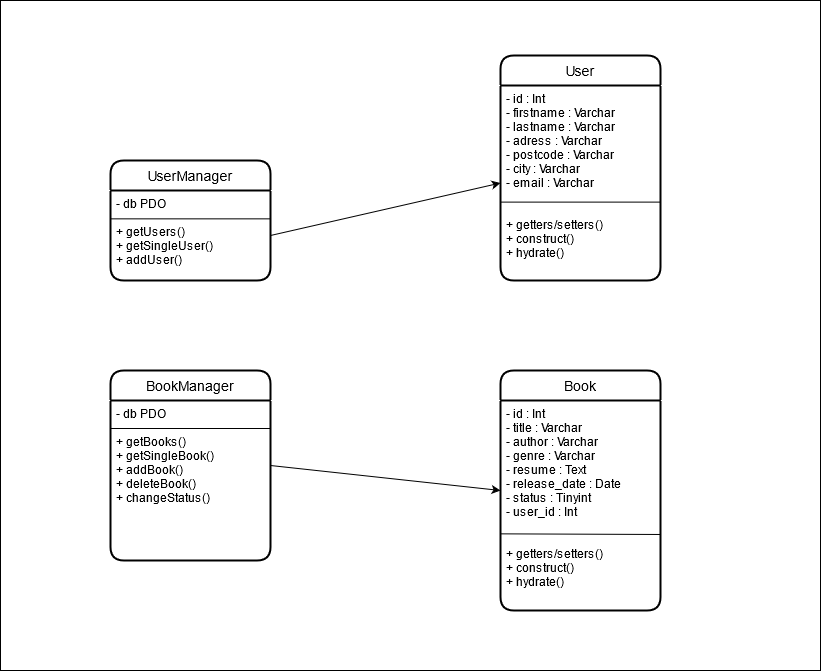

The diagram above was exported from draw.io. Its source (the exported page's mxGraphModel, read from the mxfile embedded in the PNG):
<mxGraphModel dx="1422" dy="752" grid="1" gridSize="10" guides="1" tooltips="1" connect="1" arrows="1" fold="1" page="1" pageScale="1" pageWidth="1169" pageHeight="827" math="0" shadow="0">
  <root>
    <mxCell id="0" />
    <mxCell id="1" parent="0" />
    <mxCell id="TyCJH_q5M_wyjV5Pbpqv-23" value="" style="rounded=0;whiteSpace=wrap;html=1;" parent="1" vertex="1">
      <mxGeometry x="130" y="80" width="820" height="670" as="geometry" />
    </mxCell>
    <mxCell id="TyCJH_q5M_wyjV5Pbpqv-1" value="UserManager" style="swimlane;childLayout=stackLayout;horizontal=1;startSize=30;horizontalStack=0;rounded=1;fontSize=14;fontStyle=0;strokeWidth=2;resizeParent=0;resizeLast=1;shadow=0;dashed=0;align=center;" parent="1" vertex="1">
      <mxGeometry x="240" y="240" width="160" height="120" as="geometry" />
    </mxCell>
    <mxCell id="TyCJH_q5M_wyjV5Pbpqv-10" value="" style="endArrow=none;html=1;entryX=1;entryY=0.315;entryDx=0;entryDy=0;entryPerimeter=0;exitX=0;exitY=0.315;exitDx=0;exitDy=0;exitPerimeter=0;" parent="TyCJH_q5M_wyjV5Pbpqv-1" source="TyCJH_q5M_wyjV5Pbpqv-2" target="TyCJH_q5M_wyjV5Pbpqv-2" edge="1">
      <mxGeometry width="50" height="50" relative="1" as="geometry">
        <mxPoint x="-10" y="59.5" as="sourcePoint" />
        <mxPoint x="180" y="59.5" as="targetPoint" />
      </mxGeometry>
    </mxCell>
    <mxCell id="TyCJH_q5M_wyjV5Pbpqv-2" value="- db PDO&#10;&#10;+ getUsers()&#10;+ getSingleUser()&#10;+ addUser()&#10;" style="align=left;strokeColor=none;fillColor=none;spacingLeft=4;fontSize=12;verticalAlign=top;resizable=0;rotatable=0;part=1;" parent="TyCJH_q5M_wyjV5Pbpqv-1" vertex="1">
      <mxGeometry y="30" width="160" height="90" as="geometry" />
    </mxCell>
    <mxCell id="TyCJH_q5M_wyjV5Pbpqv-4" value="BookManager" style="swimlane;childLayout=stackLayout;horizontal=1;startSize=30;horizontalStack=0;rounded=1;fontSize=14;fontStyle=0;strokeWidth=2;resizeParent=0;resizeLast=1;shadow=0;dashed=0;align=center;" parent="1" vertex="1">
      <mxGeometry x="240" y="450" width="160" height="190" as="geometry" />
    </mxCell>
    <mxCell id="TyCJH_q5M_wyjV5Pbpqv-5" value="- db PDO&#10;&#10;+ getBooks()&#10;+ getSingleBook()&#10;+ addBook()&#10;+ deleteBook()&#10;+ changeStatus()&#10;&#10;&#10;" style="align=left;strokeColor=none;fillColor=none;spacingLeft=4;fontSize=12;verticalAlign=top;resizable=0;rotatable=0;part=1;" parent="TyCJH_q5M_wyjV5Pbpqv-4" vertex="1">
      <mxGeometry y="30" width="160" height="160" as="geometry" />
    </mxCell>
    <mxCell id="TyCJH_q5M_wyjV5Pbpqv-11" value="" style="endArrow=none;html=1;exitX=-0.002;exitY=0.175;exitDx=0;exitDy=0;exitPerimeter=0;entryX=0.998;entryY=0.175;entryDx=0;entryDy=0;entryPerimeter=0;" parent="TyCJH_q5M_wyjV5Pbpqv-4" source="TyCJH_q5M_wyjV5Pbpqv-5" target="TyCJH_q5M_wyjV5Pbpqv-5" edge="1">
      <mxGeometry width="50" height="50" relative="1" as="geometry">
        <mxPoint x="80" y="60" as="sourcePoint" />
        <mxPoint x="130" y="10" as="targetPoint" />
      </mxGeometry>
    </mxCell>
    <mxCell id="TyCJH_q5M_wyjV5Pbpqv-12" value="Book" style="swimlane;childLayout=stackLayout;horizontal=1;startSize=30;horizontalStack=0;rounded=1;fontSize=14;fontStyle=0;strokeWidth=2;resizeParent=0;resizeLast=1;shadow=0;dashed=0;align=center;" parent="1" vertex="1">
      <mxGeometry x="630" y="450" width="160" height="240" as="geometry" />
    </mxCell>
    <mxCell id="TyCJH_q5M_wyjV5Pbpqv-13" value="- id : Int&#10;- title : Varchar&#10;- author : Varchar&#10;- genre : Varchar&#10;- resume : Text&#10;- release_date : Date&#10;- status : Tinyint&#10;- user_id : Int&#10;&#10;&#10;+ getters/setters()&#10;+ construct()&#10;+ hydrate()&#10;" style="align=left;strokeColor=none;fillColor=none;spacingLeft=4;fontSize=12;verticalAlign=top;resizable=0;rotatable=0;part=1;" parent="TyCJH_q5M_wyjV5Pbpqv-12" vertex="1">
      <mxGeometry y="30" width="160" height="210" as="geometry" />
    </mxCell>
    <mxCell id="TyCJH_q5M_wyjV5Pbpqv-16" value="" style="endArrow=none;html=1;exitX=0.002;exitY=0.635;exitDx=0;exitDy=0;exitPerimeter=0;entryX=1;entryY=0.638;entryDx=0;entryDy=0;entryPerimeter=0;" parent="TyCJH_q5M_wyjV5Pbpqv-12" source="TyCJH_q5M_wyjV5Pbpqv-13" target="TyCJH_q5M_wyjV5Pbpqv-13" edge="1">
      <mxGeometry width="50" height="50" relative="1" as="geometry">
        <mxPoint x="80" y="190" as="sourcePoint" />
        <mxPoint x="130" y="140" as="targetPoint" />
      </mxGeometry>
    </mxCell>
    <mxCell id="TyCJH_q5M_wyjV5Pbpqv-17" value="User" style="swimlane;childLayout=stackLayout;horizontal=1;startSize=30;horizontalStack=0;rounded=1;fontSize=14;fontStyle=0;strokeWidth=2;resizeParent=0;resizeLast=1;shadow=0;dashed=0;align=center;" parent="1" vertex="1">
      <mxGeometry x="630" y="135" width="160" height="225" as="geometry" />
    </mxCell>
    <mxCell id="TyCJH_q5M_wyjV5Pbpqv-18" value="- id : Int&#10;- firstname : Varchar&#10;- lastname : Varchar&#10;- adress : Varchar&#10;- postcode : Varchar&#10;- city : Varchar&#10;- email : Varchar&#10;&#10;&#10;+ getters/setters()&#10;+ construct()&#10;+ hydrate()&#10;" style="align=left;strokeColor=none;fillColor=none;spacingLeft=4;fontSize=12;verticalAlign=top;resizable=0;rotatable=0;part=1;" parent="TyCJH_q5M_wyjV5Pbpqv-17" vertex="1">
      <mxGeometry y="30" width="160" height="195" as="geometry" />
    </mxCell>
    <mxCell id="TyCJH_q5M_wyjV5Pbpqv-20" value="" style="endArrow=none;html=1;entryX=0.002;entryY=0.598;entryDx=0;entryDy=0;entryPerimeter=0;exitX=0.998;exitY=0.598;exitDx=0;exitDy=0;exitPerimeter=0;" parent="TyCJH_q5M_wyjV5Pbpqv-17" source="TyCJH_q5M_wyjV5Pbpqv-18" target="TyCJH_q5M_wyjV5Pbpqv-18" edge="1">
      <mxGeometry width="50" height="50" relative="1" as="geometry">
        <mxPoint x="110" y="185" as="sourcePoint" />
        <mxPoint x="160" y="135" as="targetPoint" />
      </mxGeometry>
    </mxCell>
    <mxCell id="TyCJH_q5M_wyjV5Pbpqv-21" value="" style="endArrow=classic;html=1;entryX=0;entryY=0.5;entryDx=0;entryDy=0;exitX=1;exitY=0.5;exitDx=0;exitDy=0;" parent="1" source="TyCJH_q5M_wyjV5Pbpqv-2" target="TyCJH_q5M_wyjV5Pbpqv-18" edge="1">
      <mxGeometry width="50" height="50" relative="1" as="geometry">
        <mxPoint x="680" y="490" as="sourcePoint" />
        <mxPoint x="730" y="440" as="targetPoint" />
      </mxGeometry>
    </mxCell>
    <mxCell id="TyCJH_q5M_wyjV5Pbpqv-22" value="" style="endArrow=classic;html=1;exitX=1;exitY=0.5;exitDx=0;exitDy=0;entryX=0;entryY=0.5;entryDx=0;entryDy=0;" parent="1" source="TyCJH_q5M_wyjV5Pbpqv-4" target="TyCJH_q5M_wyjV5Pbpqv-12" edge="1">
      <mxGeometry width="50" height="50" relative="1" as="geometry">
        <mxPoint x="620" y="450" as="sourcePoint" />
        <mxPoint x="670" y="400" as="targetPoint" />
      </mxGeometry>
    </mxCell>
  </root>
</mxGraphModel>